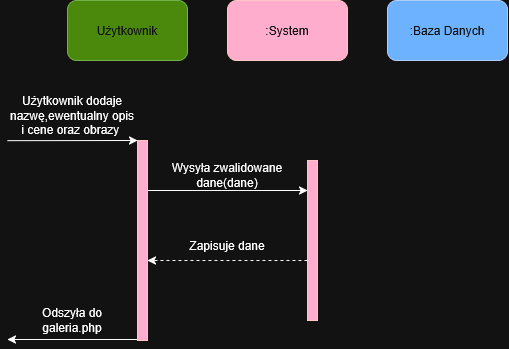

The diagram above was exported from draw.io. Its source (the exported page's mxGraphModel, read from the mxfile embedded in the PNG):
<mxGraphModel dx="966" dy="557" grid="1" gridSize="10" guides="1" tooltips="1" connect="1" arrows="1" fold="1" page="1" pageScale="1" pageWidth="827" pageHeight="1169" math="0" shadow="0">
  <root>
    <mxCell id="0" />
    <mxCell id="1" parent="0" />
    <mxCell id="NUrDtjDTE4Iq2DJ5t4yr-5" edge="1" parent="1" source="NUrDtjDTE4Iq2DJ5t4yr-1" style="rounded=0;orthogonalLoop=1;jettySize=auto;html=1;exitX=0;exitY=0;exitDx=0;exitDy=0;endArrow=none;endFill=0;startArrow=classic;startFill=1;">
      <mxGeometry relative="1" as="geometry">
        <mxPoint x="20" y="200.17" as="targetPoint" />
      </mxGeometry>
    </mxCell>
    <mxCell id="NUrDtjDTE4Iq2DJ5t4yr-29" edge="1" parent="1" style="rounded=0;orthogonalLoop=1;jettySize=auto;html=1;exitX=0;exitY=1;exitDx=0;exitDy=0;">
      <mxGeometry relative="1" as="geometry">
        <mxPoint x="150" y="398.9999999999998" as="sourcePoint" />
        <mxPoint x="20" y="399" as="targetPoint" />
      </mxGeometry>
    </mxCell>
    <mxCell id="NUrDtjDTE4Iq2DJ5t4yr-1" parent="1" style="rounded=0;whiteSpace=wrap;html=1;fillColor=#a20025;fontColor=#ffffff;strokeColor=#6F0000;" value="" vertex="1">
      <mxGeometry height="200" width="10" x="150" y="200" as="geometry" />
    </mxCell>
    <mxCell id="NUrDtjDTE4Iq2DJ5t4yr-7" parent="1" style="text;html=1;whiteSpace=wrap;strokeColor=none;fillColor=none;align=center;verticalAlign=middle;rounded=0;" value="Użytkownik dodaje nazwę,ewentualny opis i cene oraz obrazy&amp;nbsp;" vertex="1">
      <mxGeometry height="30" width="130" x="20" y="160" as="geometry" />
    </mxCell>
    <mxCell id="NUrDtjDTE4Iq2DJ5t4yr-31" parent="1" style="text;html=1;whiteSpace=wrap;strokeColor=none;fillColor=none;align=center;verticalAlign=middle;rounded=0;" value="Odszyła do galeria.php" vertex="1">
      <mxGeometry height="40" width="110" x="30" y="360" as="geometry" />
    </mxCell>
    <mxCell id="NUrDtjDTE4Iq2DJ5t4yr-32" parent="1" style="rounded=1;whiteSpace=wrap;html=1;fillColor=#60a917;fontColor=#ffffff;strokeColor=#2D7600;" value="Użytkownik" vertex="1">
      <mxGeometry height="60" width="120" x="80" y="60" as="geometry" />
    </mxCell>
    <mxCell id="NUrDtjDTE4Iq2DJ5t4yr-33" parent="1" style="rounded=1;whiteSpace=wrap;html=1;fillColor=#a20025;fontColor=#ffffff;strokeColor=#6F0000;" value=":System" vertex="1">
      <mxGeometry height="60" width="120" x="240" y="60" as="geometry" />
    </mxCell>
    <mxCell id="NUrDtjDTE4Iq2DJ5t4yr-34" parent="1" style="rounded=1;whiteSpace=wrap;html=1;fillColor=#0050ef;fontColor=#ffffff;strokeColor=#001DBC;" value=":Baza Danych" vertex="1">
      <mxGeometry height="60" width="120" x="400" y="60" as="geometry" />
    </mxCell>
    <mxCell id="NUrDtjDTE4Iq2DJ5t4yr-37" parent="1" style="rounded=0;whiteSpace=wrap;html=1;fillColor=#a20025;fontColor=#ffffff;strokeColor=#6F0000;" value="" vertex="1">
      <mxGeometry height="160" width="10" x="320" y="220" as="geometry" />
    </mxCell>
    <mxCell id="NUrDtjDTE4Iq2DJ5t4yr-43" parent="1" style="text;html=1;whiteSpace=wrap;strokeColor=none;fillColor=none;align=center;verticalAlign=middle;rounded=0;" value="Wysyła zwalidowane dane(dane)" vertex="1">
      <mxGeometry height="30" width="160" x="160" y="220" as="geometry" />
    </mxCell>
    <mxCell id="NUrDtjDTE4Iq2DJ5t4yr-53" edge="1" parent="1" source="NUrDtjDTE4Iq2DJ5t4yr-43" style="rounded=0;orthogonalLoop=1;jettySize=auto;html=1;innerLoopWaypoints=1;exitX=0;exitY=1;exitDx=0;exitDy=0;entryX=1;entryY=1;entryDx=0;entryDy=0;" target="NUrDtjDTE4Iq2DJ5t4yr-43">
      <mxGeometry relative="1" as="geometry" />
    </mxCell>
    <mxCell id="NUrDtjDTE4Iq2DJ5t4yr-55" parent="1" style="text;html=1;whiteSpace=wrap;strokeColor=none;fillColor=none;align=center;verticalAlign=middle;rounded=0;" value="Zapisuje dane" vertex="1">
      <mxGeometry height="30" width="160" x="160" y="290" as="geometry" />
    </mxCell>
    <mxCell id="NUrDtjDTE4Iq2DJ5t4yr-56" edge="1" parent="1" source="NUrDtjDTE4Iq2DJ5t4yr-55" style="rounded=0;orthogonalLoop=1;jettySize=auto;html=1;innerLoopWaypoints=1;exitX=1;exitY=1;exitDx=0;exitDy=0;entryX=0;entryY=1;entryDx=0;entryDy=0;dashed=1;" target="NUrDtjDTE4Iq2DJ5t4yr-55">
      <mxGeometry relative="1" as="geometry" />
    </mxCell>
  </root>
</mxGraphModel>